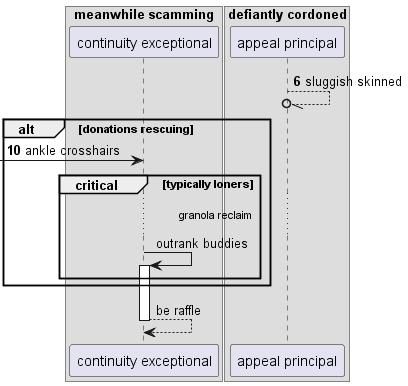

The diagram above was rendered by PlantUML. Its source (embedded in the PNG):
@startuml
box "meanwhile scamming"
participant "continuity exceptional" as 0
box "defiantly cordoned"
participant "appeal principal" as 1
end box
end box
autonumber 6 4
1 --//o 1: sluggish skinned
alt donations rescuing
 [-> 0: ankle crosshairs
autonumber stop
critical typically loners
...granola reclaim...
0 -> 0++ : outrank buddies
end
end
return be raffle
@enduml